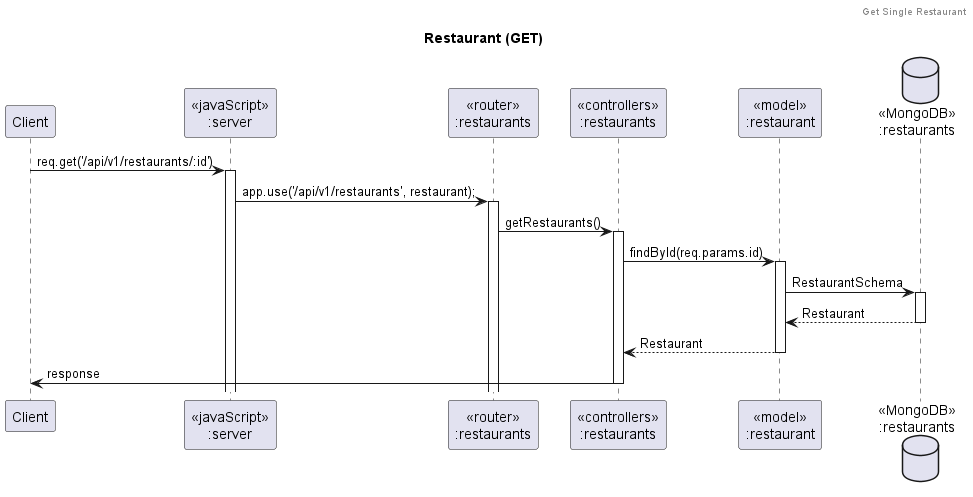

The diagram above was rendered by PlantUML. Its source (embedded in the PNG):
@startuml Restaurant (GET)

header Get Single Restaurant
title "Restaurant (GET)"

participant "Client" as client
participant "<<javaScript>>\n:server" as server
participant "<<router>>\n:restaurants" as routerRestaurants
participant "<<controllers>>\n:restaurants" as controllersRestaurants
participant "<<model>>\n:restaurant" as modelRestaurants
database "<<MongoDB>>\n:restaurants" as RestaurantDatabase

client->server ++:req.get('/api/v1/restaurants/:id')
server->routerRestaurants ++:app.use('/api/v1/restaurants', restaurant);
routerRestaurants -> controllersRestaurants ++:getRestaurants()
controllersRestaurants->modelRestaurants ++:findById(req.params.id)
modelRestaurants ->RestaurantDatabase ++: RestaurantSchema

RestaurantDatabase --> modelRestaurants --: Restaurant
controllersRestaurants <-- modelRestaurants --:Restaurant
controllersRestaurants->client --:response

@enduml